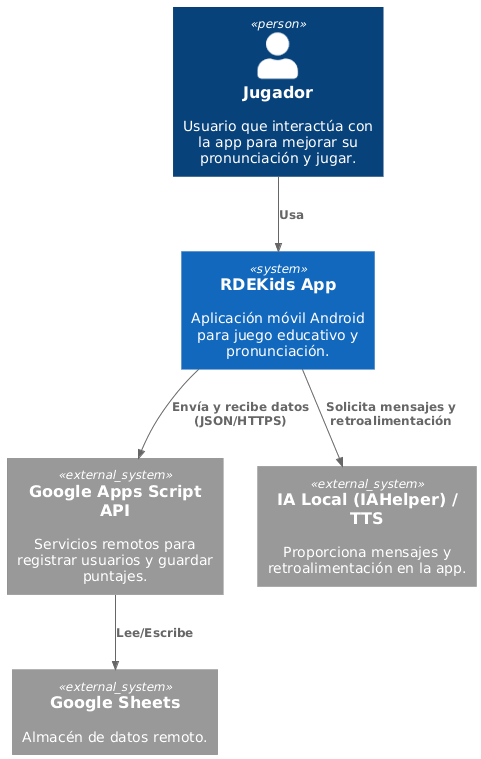

The diagram above was rendered by PlantUML. Its source (embedded in the PNG):
@startuml
!include https://raw.githubusercontent.com/plantuml-stdlib/C4-PlantUML/master/C4_Context.puml

LAYOUT_TOP_DOWN()

Person(jugador, "Jugador", "Usuario que interactúa con la app para mejorar su pronunciación y jugar.")
System(rdekids, "RDEKids App", "Aplicación móvil Android para juego educativo y pronunciación.")
System_Ext(gas, "Google Apps Script API", "Servicios remotos para registrar usuarios y guardar puntajes.")
System_Ext(sheets, "Google Sheets", "Almacén de datos remoto.")
System_Ext(ia, "IA Local (IAHelper) / TTS", "Proporciona mensajes y retroalimentación en la app.")

Rel(jugador, rdekids, "Usa")
Rel(rdekids, gas, "Envía y recibe datos (JSON/HTTPS)")
Rel(gas, sheets, "Lee/Escribe")
Rel(rdekids, ia, "Solicita mensajes y retroalimentación")
@enduml